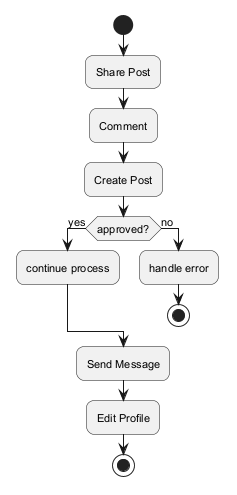

The diagram above was rendered by PlantUML. Its source (embedded in the PNG):
@startuml
skinparam backgroundColor #FFFFFF
skinparam roundCorner 15
skinparam defaultFontSize 11
start
:Share Post;
:Comment;
:Create Post;
if (approved?) then (yes)
:continue process;
else (no)
:handle error;
stop
endif
:Send Message;
:Edit Profile;
stop
@enduml